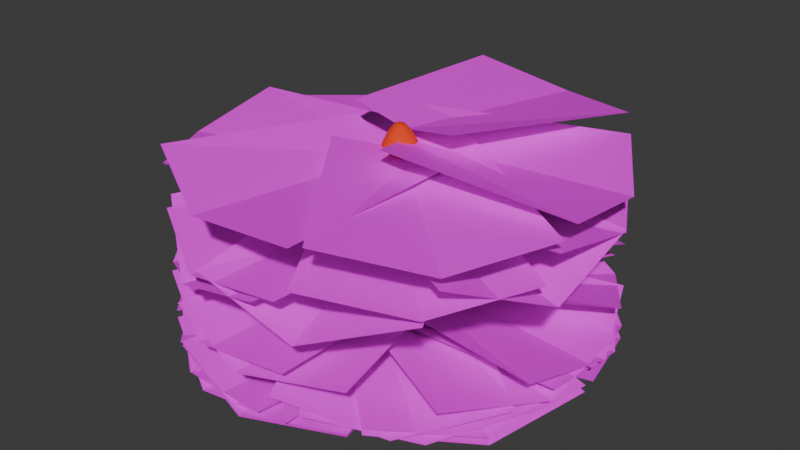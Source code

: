 # Source: Shrub.blend  (saved by Blender 5.0.119; exported with 4.5.12 LTS)
import bpy
from mathutils import Matrix  # noqa: F401  (used for matrix-valued properties, if any)

bpy.ops.wm.read_factory_settings(use_empty=True)
scene = bpy.context.scene
scene.name = 'Scene'

# ---- collections
col_collection = bpy.data.collections.new('Collection'); scene.collection.children.link(col_collection)

# ---- images (referenced by path relative to the original .blend; pixels are not part of the script)
import os
ASSET_DIR = os.environ.get("B2B_ASSET_DIR", "")  # directory of the original .blend (textures are referenced by path, not embedded)
HERE = os.path.dirname(os.path.abspath(__file__))  # packed textures are extracted next to this script under _unpacked/

def load_image(name, relpath, width, height, colorspace="sRGB"):
    """Load a texture the original file referenced (path relative to the .blend, or extracted next to this script)."""
    p = next((c for c in (os.path.join(HERE, relpath), os.path.join(ASSET_DIR, relpath)) if relpath and os.path.exists(c)), "")
    if p:
        img = bpy.data.images.load(p, check_existing=True)
        img.name = name
    else:  # same state as the original file: an image datablock whose file is absent (Cycles renders it pink)
        img = bpy.data.images.new(name, width, height)
        img.source = "FILE"
        img.filepath = "//" + (relpath or name)
    img.colorspace_settings.name = colorspace
    return img
img_leaftexture = load_image('LeafTexture', 'missing.png', 1024, 1024, 'sRGB')

# ---- materials (node trees are filled in below, after node groups)
mat_material_001 = bpy.data.materials.new('Material.001')
mat_leaf = bpy.data.materials.new('Leaf')

# ---- material node trees
mat_material_001.use_nodes = True; mat_material_001.node_tree.nodes.clear()
_N = mat_material_001.node_tree.nodes; _L = mat_material_001.node_tree.links
n0 = _N.new('ShaderNodeBsdfPrincipled'); n0.name = 'Principled BSDF'; n0.location = (-200, 100)
n0.inputs[0].default_value = (0.8, 0.05142, 0.003169, 1.0)
n0.inputs[2].default_value = 0.907
n1 = _N.new('ShaderNodeOutputMaterial'); n1.name = 'Material Output'; n1.location = (200, 100)
_L.new(n0.outputs[0], n1.inputs[0])
n1.is_active_output = True
mat_leaf.use_nodes = True; mat_leaf.node_tree.nodes.clear()
_N = mat_leaf.node_tree.nodes; _L = mat_leaf.node_tree.links
n0 = _N.new('ShaderNodeBsdfPrincipled'); n0.name = 'Principled BSDF'; n0.location = (-200, 100)
n1 = _N.new('ShaderNodeOutputMaterial'); n1.name = 'Material Output'; n1.location = (200, 100)
n2 = _N.new('ShaderNodeTexImage'); n2.name = 'Image Texture'; n2.location = (-642, 68)
n2.image = img_leaftexture
_L.new(n0.outputs[0], n1.inputs[0])
_L.new(n2.outputs[0], n0.inputs[0])
_L.new(n2.outputs[1], n0.inputs[4])
n1.is_active_output = True

# ---- world
world_world = bpy.data.worlds.new('World'); scene.world = world_world
world_world.use_nodes = True; world_world.node_tree.nodes.clear()
_N = world_world.node_tree.nodes; _L = world_world.node_tree.links
n0 = _N.new('ShaderNodeOutputWorld'); n0.name = 'World Output'; n0.location = (200, 100)
n1 = _N.new('ShaderNodeBackground'); n1.name = 'Background'; n1.location = (-200, 100)
n1.inputs[0].default_value = (0.05088, 0.05088, 0.05088, 1.0)
_L.new(n1.outputs[0], n0.inputs[0])
n0.is_active_output = True
world_world.color = (0.05088, 0.05088, 0.05088)
world_world.sun_shadow_jitter_overblur = 0.0

# ---- meshes
me_sphere = bpy.data.meshes.new('Sphere')
me_sphere.from_pydata([(0.066, -0.07696, 0.5896), (0.06422, 0.06941, 0.5777), (0.07141, 0.3209, 0.4601), (0.07816, 0.4152, 0.3643), (0.08657, 0.4737, 0.2361), (0.09288, 0.4909, 0.07591), (0.08915, 0.5072, -0.0904), (0.07488, 0.531, -0.2686), (0.05391, 0.5504, -0.4627), (0.03261, 0.5505, -0.6588), (0.01668, 0.5145, -0.832), (0.007785, 0.4315, -0.9616), (0.003751, 0.3088, -1.047), (0.002279, -0.006533, -1.111), (0.003508, -0.1778, -1.097), (0.1689, 0.02227, 0.5733), (0.2694, 0.1104, 0.5251), (0.3609, 0.1825, 0.4493), (0.4385, 0.2363, 0.3523), (0.4954, 0.2583, 0.2239), (0.5272, 0.2509, 0.06853), (0.546, 0.25, -0.09012), (0.5547, 0.262, -0.2609), (0.5488, 0.2772, -0.449), (0.5245, 0.2858, -0.6415), (0.4781, 0.2748, -0.8144), (0.408, 0.2309, -0.9467), (0.3189, 0.1554, -1.036), (0.2172, 0.05663, -1.088), (0.1098, -0.05693, -1.107), (0.2134, -0.08344, 0.5686), (0.3534, -0.09503, 0.5159), (0.4771, -0.1111, 0.4366), (0.5766, -0.1329, 0.3352), (0.6411, -0.1675, 0.2035), (0.6704, -0.2072, 0.05205), (0.6879, -0.2355, -0.09936), (0.6969, -0.2532, -0.2633), (0.6905, -0.2621, -0.4425), (0.6659, -0.2565, -0.623), (0.6184, -0.2358, -0.7874), (0.5392, -0.2116, -0.9189), (0.4298, -0.1922, -1.013), (0.2977, -0.1803, -1.072), (0.1525, -0.1757, -1.099), (0.1733, -0.1855, 0.5663), (0.276, -0.2902, 0.5112), (0.3675, -0.3846, 0.4299), (0.4403, -0.467, 0.322), (0.4864, -0.5349, 0.1857), (0.5039, -0.5875, 0.03415), (0.5058, -0.6341, -0.1177), (0.4946, -0.6767, -0.2823), (0.4707, -0.7052, -0.4547), (0.442, -0.7053, -0.6189), (0.4094, -0.6698, -0.7683), (0.3613, -0.6016, -0.8944), (0.2927, -0.5102, -0.9911), (0.2063, -0.4041, -1.057), (0.1078, -0.291, -1.092), (0.07214, -0.2258, 0.5679), (0.08275, -0.3676, 0.5144), (0.09745, -0.4937, 0.4338), (0.1163, -0.5996, 0.3237), (0.1363, -0.6797, 0.1835), (0.1449, -0.7374, 0.02554), (0.1321, -0.7913, -0.1336), (0.106, -0.8401, -0.3027), (0.07762, -0.8693, -0.4728), (0.05376, -0.8674, -0.6277), (0.03494, -0.8279, -0.7678), (0.02112, -0.7478, -0.8894), (0.0121, -0.6328, -0.9852), (0.00689, -0.4927, -1.052), (0.004323, -0.3377, -1.089), (-0.03252, -0.1809, 0.5724), (-0.1201, -0.2827, 0.5232), (-0.1917, -0.376, 0.4465), (-0.2396, -0.4593, 0.3402), (-0.2581, -0.5303, 0.1991), (-0.2623, -0.5875, 0.03415), (-0.2824, -0.6384, -0.1317), (-0.3121, -0.683, -0.3045), (-0.3361, -0.711, -0.4788), (-0.3505, -0.7093, -0.6411), (-0.3522, -0.6717, -0.7866), (-0.3277, -0.6019, -0.9079), (-0.2735, -0.5095, -0.9997), (-0.1949, -0.4033, -1.061), (-0.09995, -0.2905, -1.094), (-0.07934, -0.07552, 0.577), (-0.2136, -0.07859, 0.5319), (-0.3295, -0.08521, 0.4585), (-0.4203, -0.09695, 0.359), (-0.4731, -0.1226, 0.2216), (-0.4958, -0.1592, 0.05431), (-0.5256, -0.1925, -0.1157), (-0.5635, -0.2199, -0.2929), (-0.5935, -0.2384, -0.4771), (-0.6039, -0.2402, -0.6553), (-0.583, -0.2248, -0.8131), (-0.5198, -0.2045, -0.9367), (-0.4186, -0.1882, -1.024), (-0.2904, -0.1782, -1.078), (-0.1463, -0.1747, -1.102), (-0.03927, 0.02881, 0.5791), (-0.1363, 0.1257, 0.5359), (-0.2203, 0.2091, 0.4637), (-0.2885, 0.2761, 0.3676), (-0.3328, 0.3115, 0.2359), (-0.3556, 0.3127, 0.07106), (-0.3841, 0.312, -0.09933), (-0.4207, 0.3162, -0.2797), (-0.453, 0.3188, -0.4723), (-0.4661, 0.3141, -0.6634), (-0.4475, 0.2918, -0.8312), (-0.3929, 0.24, -0.9576), (-0.311, 0.1599, -1.042), (-0.2121, 0.05862, -1.092), (-0.1049, -0.05615, -1.109), (0.06631, 0.2044, 0.5332), (0.002309, 0.159, -1.096)], [], [(12, 11, 26, 27), (5, 4, 19, 20), (121, 12, 27, 28), (6, 5, 20, 21), (13, 121, 28, 29), (7, 6, 21, 22), (1, 0, 15), (14, 13, 29), (8, 7, 22, 23), (120, 1, 15, 16), (9, 8, 23, 24), (2, 120, 16, 17), (10, 9, 24, 25), (3, 2, 17, 18), (11, 10, 25, 26), (4, 3, 18, 19), (18, 17, 32, 33), (26, 25, 40, 41), (19, 18, 33, 34), (27, 26, 41, 42), (20, 19, 34, 35), (28, 27, 42, 43), (21, 20, 35, 36), (29, 28, 43, 44), (22, 21, 36, 37), (15, 0, 30), (14, 29, 44), (23, 22, 37, 38), (16, 15, 30, 31), (24, 23, 38, 39), (17, 16, 31, 32), (25, 24, 39, 40), (37, 36, 51, 52), (30, 0, 45), (14, 44, 59), (38, 37, 52, 53), (31, 30, 45, 46), (39, 38, 53, 54), (32, 31, 46, 47), (40, 39, 54, 55), (33, 32, 47, 48), (41, 40, 55, 56), (34, 33, 48, 49), (42, 41, 56, 57), (35, 34, 49, 50), (43, 42, 57, 58), (36, 35, 50, 51), (44, 43, 58, 59), (56, 55, 70, 71), (49, 48, 63, 64), (57, 56, 71, 72), (50, 49, 64, 65), (58, 57, 72, 73), (51, 50, 65, 66), (59, 58, 73, 74), (52, 51, 66, 67), (45, 0, 60), (14, 59, 74), (53, 52, 67, 68), (46, 45, 60, 61), (54, 53, 68, 69), (47, 46, 61, 62), (55, 54, 69, 70), (48, 47, 62, 63), (14, 74, 89), (68, 67, 82, 83), (61, 60, 75, 76), (69, 68, 83, 84), (62, 61, 76, 77), (70, 69, 84, 85), (63, 62, 77, 78), (71, 70, 85, 86), (64, 63, 78, 79), (72, 71, 86, 87), (65, 64, 79, 80), (73, 72, 87, 88), (66, 65, 80, 81), (74, 73, 88, 89), (67, 66, 81, 82), (60, 0, 75), (87, 86, 101, 102), (80, 79, 94, 95), (88, 87, 102, 103), (81, 80, 95, 96), (89, 88, 103, 104), (82, 81, 96, 97), (75, 0, 90), (14, 89, 104), (83, 82, 97, 98), (76, 75, 90, 91), (84, 83, 98, 99), (77, 76, 91, 92), (85, 84, 99, 100), (78, 77, 92, 93), (86, 85, 100, 101), (79, 78, 93, 94), (91, 90, 105, 106), (99, 98, 113, 114), (92, 91, 106, 107), (100, 99, 114, 115), (93, 92, 107, 108), (101, 100, 115, 116), (94, 93, 108, 109), (102, 101, 116, 117), (95, 94, 109, 110), (103, 102, 117, 118), (96, 95, 110, 111), (104, 103, 118, 119), (97, 96, 111, 112), (90, 0, 105), (14, 104, 119), (98, 97, 112, 113), (110, 109, 4, 5), (118, 117, 12, 121), (111, 110, 5, 6), (119, 118, 121, 13), (112, 111, 6, 7), (105, 0, 1), (14, 119, 13), (113, 112, 7, 8), (106, 105, 1, 120), (114, 113, 8, 9), (107, 106, 120, 2), (115, 114, 9, 10), (108, 107, 2, 3), (116, 115, 10, 11), (109, 108, 3, 4), (117, 116, 11, 12)])
me_sphere.polygons.foreach_set('use_smooth', [True] * 128)
_uv = me_sphere.uv_layers.new(name='UVMap')
_uv.uv.foreach_set('vector', [0.75, 0.1875, 0.75, 0.25, 0.625, 0.25, 0.625, 0.1875, 0.75, 0.625, 0.75, 0.6875, 0.625, 0.6875, 0.625, 0.625, 0.75, 0.125, 0.75, 0.1875, 0.625, 0.1875, 0.625, 0.125, 0.75, 0.5625, 0.75, 0.625, 0.625, 0.625, 0.625, 0.5625, 0.75, 0.0625, 0.75, 0.125, 0.625, 0.125, 0.625, 0.0625, 0.75, 0.5, 0.75, 0.5625, 0.625, 0.5625, 0.625, 0.5, 0.75, 0.9375, 0.6875, 1.0, 0.625, 0.9375, 0.6875, 0.0, 0.75, 0.0625, 0.625, 0.0625, 0.75, 0.4375, 0.75, 0.5, 0.625, 0.5, 0.625, 0.4375, 0.75, 0.875, 0.75, 0.9375, 0.625, 0.9375, 0.625, 0.875, 0.75, 0.375, 0.75, 0.4375, 0.625, 0.4375, 0.625, 0.375, 0.75, 0.8125, 0.75, 0.875, 0.625, 0.875, 0.625, 0.8125, 0.75, 0.3125, 0.75, 0.375, 0.625, 0.375, 0.625, 0.3125, 0.75, 0.75, 0.75, 0.8125, 0.625, 0.8125, 0.625, 0.75, 0.75, 0.25, 0.75, 0.3125, 0.625, 0.3125, 0.625, 0.25, 0.75, 0.6875, 0.75, 0.75, 0.625, 0.75, 0.625, 0.6875, 0.625, 0.75, 0.625, 0.8125, 0.5, 0.8125, 0.5, 0.75, 0.625, 0.25, 0.625, 0.3125, 0.5, 0.3125, 0.5, 0.25, 0.625, 0.6875, 0.625, 0.75, 0.5, 0.75, 0.5, 0.6875, 0.625, 0.1875, 0.625, 0.25, 0.5, 0.25, 0.5, 0.1875, 0.625, 0.625, 0.625, 0.6875, 0.5, 0.6875, 0.5, 0.625, 0.625, 0.125, 0.625, 0.1875, 0.5, 0.1875, 0.5, 0.125, 0.625, 0.5625, 0.625, 0.625, 0.5, 0.625, 0.5, 0.5625, 0.625, 0.0625, 0.625, 0.125, 0.5, 0.125, 0.5, 0.0625, 0.625, 0.5, 0.625, 0.5625, 0.5, 0.5625, 0.5, 0.5, 0.625, 0.9375, 0.5625, 1.0, 0.5, 0.9375, 0.5625, 0.0, 0.625, 0.0625, 0.5, 0.0625, 0.625, 0.4375, 0.625, 0.5, 0.5, 0.5, 0.5, 0.4375, 0.625, 0.875, 0.625, 0.9375, 0.5, 0.9375, 0.5, 0.875, 0.625, 0.375, 0.625, 0.4375, 0.5, 0.4375, 0.5, 0.375, 0.625, 0.8125, 0.625, 0.875, 0.5, 0.875, 0.5, 0.8125, 0.625, 0.3125, 0.625, 0.375, 0.5, 0.375, 0.5, 0.3125, 0.5, 0.5, 0.5, 0.5625, 0.375, 0.5625, 0.375, 0.5, 0.5, 0.9375, 0.4375, 1.0, 0.375, 0.9375, 0.4375, 0.0, 0.5, 0.0625, 0.375, 0.0625, 0.5, 0.4375, 0.5, 0.5, 0.375, 0.5, 0.375, 0.4375, 0.5, 0.875, 0.5, 0.9375, 0.375, 0.9375, 0.375, 0.875, 0.5, 0.375, 0.5, 0.4375, 0.375, 0.4375, 0.375, 0.375, 0.5, 0.8125, 0.5, 0.875, 0.375, 0.875, 0.375, 0.8125, 0.5, 0.3125, 0.5, 0.375, 0.375, 0.375, 0.375, 0.3125, 0.5, 0.75, 0.5, 0.8125, 0.375, 0.8125, 0.375, 0.75, 0.5, 0.25, 0.5, 0.3125, 0.375, 0.3125, 0.375, 0.25, 0.5, 0.6875, 0.5, 0.75, 0.375, 0.75, 0.375, 0.6875, 0.5, 0.1875, 0.5, 0.25, 0.375, 0.25, 0.375, 0.1875, 0.5, 0.625, 0.5, 0.6875, 0.375, 0.6875, 0.375, 0.625, 0.5, 0.125, 0.5, 0.1875, 0.375, 0.1875, 0.375, 0.125, 0.5, 0.5625, 0.5, 0.625, 0.375, 0.625, 0.375, 0.5625, 0.5, 0.0625, 0.5, 0.125, 0.375, 0.125, 0.375, 0.0625, 0.375, 0.25, 0.375, 0.3125, 0.25, 0.3125, 0.25, 0.25, 0.375, 0.6875, 0.375, 0.75, 0.25, 0.75, 0.25, 0.6875, 0.375, 0.1875, 0.375, 0.25, 0.25, 0.25, 0.25, 0.1875, 0.375, 0.625, 0.375, 0.6875, 0.25, 0.6875, 0.25, 0.625, 0.375, 0.125, 0.375, 0.1875, 0.25, 0.1875, 0.25, 0.125, 0.375, 0.5625, 0.375, 0.625, 0.25, 0.625, 0.25, 0.5625, 0.375, 0.0625, 0.375, 0.125, 0.25, 0.125, 0.25, 0.0625, 0.375, 0.5, 0.375, 0.5625, 0.25, 0.5625, 0.25, 0.5, 0.375, 0.9375, 0.3125, 1.0, 0.25, 0.9375, 0.3125, 0.0, 0.375, 0.0625, 0.25, 0.0625, 0.375, 0.4375, 0.375, 0.5, 0.25, 0.5, 0.25, 0.4375, 0.375, 0.875, 0.375, 0.9375, 0.25, 0.9375, 0.25, 0.875, 0.375, 0.375, 0.375, 0.4375, 0.25, 0.4375, 0.25, 0.375, 0.375, 0.8125, 0.375, 0.875, 0.25, 0.875, 0.25, 0.8125, 0.375, 0.3125, 0.375, 0.375, 0.25, 0.375, 0.25, 0.3125, 0.375, 0.75, 0.375, 0.8125, 0.25, 0.8125, 0.25, 0.75, 0.1875, 0.0, 0.25, 0.0625, 0.125, 0.0625, 0.25, 0.4375, 0.25, 0.5, 0.125, 0.5, 0.125, 0.4375, 0.25, 0.875, 0.25, 0.9375, 0.125, 0.9375, 0.125, 0.875, 0.25, 0.375, 0.25, 0.4375, 0.125, 0.4375, 0.125, 0.375, 0.25, 0.8125, 0.25, 0.875, 0.125, 0.875, 0.125, 0.8125, 0.25, 0.3125, 0.25, 0.375, 0.125, 0.375, 0.125, 0.3125, 0.25, 0.75, 0.25, 0.8125, 0.125, 0.8125, 0.125, 0.75, 0.25, 0.25, 0.25, 0.3125, 0.125, 0.3125, 0.125, 0.25, 0.25, 0.6875, 0.25, 0.75, 0.125, 0.75, 0.125, 0.6875, 0.25, 0.1875, 0.25, 0.25, 0.125, 0.25, 0.125, 0.1875, 0.25, 0.625, 0.25, 0.6875, 0.125, 0.6875, 0.125, 0.625, 0.25, 0.125, 0.25, 0.1875, 0.125, 0.1875, 0.125, 0.125, 0.25, 0.5625, 0.25, 0.625, 0.125, 0.625, 0.125, 0.5625, 0.25, 0.0625, 0.25, 0.125, 0.125, 0.125, 0.125, 0.0625, 0.25, 0.5, 0.25, 0.5625, 0.125, 0.5625, 0.125, 0.5, 0.25, 0.9375, 0.1875, 1.0, 0.125, 0.9375, 0.125, 0.1875, 0.125, 0.25, 0.0, 0.25, 0.0, 0.1875, 0.125, 0.625, 0.125, 0.6875, 0.0, 0.6875, 0.0, 0.625, 0.125, 0.125, 0.125, 0.1875, 0.0, 0.1875, 0.0, 0.125, 0.125, 0.5625, 0.125, 0.625, 0.0, 0.625, 0.0, 0.5625, 0.125, 0.0625, 0.125, 0.125, 0.0, 0.125, 0.0, 0.0625, 0.125, 0.5, 0.125, 0.5625, 0.0, 0.5625, 0.0, 0.5, 0.125, 0.9375, 0.0625, 1.0, 0.0, 0.9375, 0.0625, 0.0, 0.125, 0.0625, 0.0, 0.0625, 0.125, 0.4375, 0.125, 0.5, 0.0, 0.5, 0.0, 0.4375, 0.125, 0.875, 0.125, 0.9375, 0.0, 0.9375, 0.0, 0.875, 0.125, 0.375, 0.125, 0.4375, 0.0, 0.4375, 0.0, 0.375, 0.125, 0.8125, 0.125, 0.875, 0.0, 0.875, 0.0, 0.8125, 0.125, 0.3125, 0.125, 0.375, 0.0, 0.375, 0.0, 0.3125, 0.125, 0.75, 0.125, 0.8125, 0.0, 0.8125, 0.0, 0.75, 0.125, 0.25, 0.125, 0.3125, 0.0, 0.3125, 0.0, 0.25, 0.125, 0.6875, 0.125, 0.75, 0.0, 0.75, 0.0, 0.6875, 1.0, 0.875, 1.0, 0.9375, 0.875, 0.9375, 0.875, 0.875, 1.0, 0.375, 1.0, 0.4375, 0.875, 0.4375, 0.875, 0.375, 1.0, 0.8125, 1.0, 0.875, 0.875, 0.875, 0.875, 0.8125, 1.0, 0.3125, 1.0, 0.375, 0.875, 0.375, 0.875, 0.3125, 1.0, 0.75, 1.0, 0.8125, 0.875, 0.8125, 0.875, 0.75, 1.0, 0.25, 1.0, 0.3125, 0.875, 0.3125, 0.875, 0.25, 1.0, 0.6875, 1.0, 0.75, 0.875, 0.75, 0.875, 0.6875, 1.0, 0.1875, 1.0, 0.25, 0.875, 0.25, 0.875, 0.1875, 1.0, 0.625, 1.0, 0.6875, 0.875, 0.6875, 0.875, 0.625, 1.0, 0.125, 1.0, 0.1875, 0.875, 0.1875, 0.875, 0.125, 1.0, 0.5625, 1.0, 0.625, 0.875, 0.625, 0.875, 0.5625, 1.0, 0.0625, 1.0, 0.125, 0.875, 0.125, 0.875, 0.0625, 1.0, 0.5, 1.0, 0.5625, 0.875, 0.5625, 0.875, 0.5, 1.0, 0.9375, 0.9375, 1.0, 0.875, 0.9375, 0.9375, 0.0, 1.0, 0.0625, 0.875, 0.0625, 1.0, 0.4375, 1.0, 0.5, 0.875, 0.5, 0.875, 0.4375, 0.875, 0.625, 0.875, 0.6875, 0.75, 0.6875, 0.75, 0.625, 0.875, 0.125, 0.875, 0.1875, 0.75, 0.1875, 0.75, 0.125, 0.875, 0.5625, 0.875, 0.625, 0.75, 0.625, 0.75, 0.5625, 0.875, 0.0625, 0.875, 0.125, 0.75, 0.125, 0.75, 0.0625, 0.875, 0.5, 0.875, 0.5625, 0.75, 0.5625, 0.75, 0.5, 0.875, 0.9375, 0.8125, 1.0, 0.75, 0.9375, 0.8125, 0.0, 0.875, 0.0625, 0.75, 0.0625, 0.875, 0.4375, 0.875, 0.5, 0.75, 0.5, 0.75, 0.4375, 0.875, 0.875, 0.875, 0.9375, 0.75, 0.9375, 0.75, 0.875, 0.875, 0.375, 0.875, 0.4375, 0.75, 0.4375, 0.75, 0.375, 0.875, 0.8125, 0.875, 0.875, 0.75, 0.875, 0.75, 0.8125, 0.875, 0.3125, 0.875, 0.375, 0.75, 0.375, 0.75, 0.3125, 0.875, 0.75, 0.875, 0.8125, 0.75, 0.8125, 0.75, 0.75, 0.875, 0.25, 0.875, 0.3125, 0.75, 0.3125, 0.75, 0.25, 0.875, 0.6875, 0.875, 0.75, 0.75, 0.75, 0.75, 0.6875, 0.875, 0.1875, 0.875, 0.25, 0.75, 0.25, 0.75, 0.1875])
me_sphere.materials.append(mat_material_001)
me_sphere.update()
me_plane = bpy.data.meshes.new('Plane')
me_plane.from_pydata([(-1.097, -2.029, 0.02068), (1.092, -2.032, -0.01274), (-0.6849, -0.0424, 0.0979), (0.6578, 0.08411, 0.05072), (0.0, -2.307, -0.1547), (0.0, -0.03345, -0.0702), (1.209, -1.965, 0.02398), (2.305, -0.07145, -0.05501), (-0.3044, -0.6128, 0.102), (0.2567, 0.6122, 0.02745), (1.995, -1.156, -0.1755), (0.02781, -0.01799, -0.0803), (2.306, 0.06463, -0.01157), (1.213, 1.961, -0.05887), (0.3796, -0.571, 0.08371), (-0.4016, 0.528, 0.02936), (1.997, 1.151, -0.1967), (0.02845, 0.01578, -0.08861), (1.093, 2.028, 0.1189), (-1.093, 2.031, 0.006687), (0.6802, 0.04004, 0.1403), (-0.6598, -0.0855, 0.04213), (0.003182, 2.309, -0.0901), (0.001895, 0.03455, -0.05254), (-1.209, 1.964, -0.03894), (-2.305, 0.0694, -0.05438), (0.3045, 0.6158, 0.08138), (-0.2566, -0.611, 0.0478), (-1.995, 1.15, -0.2108), (-0.02791, 0.01534, -0.08086), (-2.306, -0.06509, -0.01632), (-1.213, -1.961, -0.03044), (-0.3808, 0.5719, 0.09109), (0.401, -0.5275, 0.05747), (-1.995, -1.154, -0.1857), (-0.02784, -0.0168, -0.07082), (-1.096, -2.029, 0.05908), (1.092, -2.031, 0.0083), (-0.684, -0.0416, 0.1163), (0.6583, 0.08476, 0.05744), (-0.0005348, -2.308, -0.1226), (-0.0004484, -0.03394, -0.05726), (-1.097, -2.029, 0.02068), (1.092, -2.032, -0.01274), (-0.6849, -0.0424, 0.0979), (0.6578, 0.08411, 0.05072), (0.0, -2.307, -0.1547), (0.0, -0.03345, -0.0702), (1.209, -1.965, 0.09828), (2.305, -0.07145, 0.01929), (-0.3044, -0.6128, 0.1763), (0.2567, 0.6122, 0.1017), (1.995, -1.156, -0.1012), (0.02781, -0.01799, -0.006006), (2.306, 0.06463, 0.137), (1.213, 1.961, 0.08973), (0.3796, -0.571, 0.2323), (-0.4016, 0.528, 0.178), (1.997, 1.151, -0.04815), (0.02845, 0.01578, 0.05998), (1.093, 2.028, 0.3418), (-1.093, 2.031, 0.2296), (0.6802, 0.04004, 0.3632), (-0.6598, -0.0855, 0.265), (0.003182, 2.309, 0.1328), (0.001895, 0.03455, 0.1703), (-1.209, 1.964, 0.2582), (-2.305, 0.0694, 0.2428), (0.3045, 0.6158, 0.3786), (-0.2566, -0.611, 0.345), (-1.995, 1.15, 0.08642), (-0.02791, 0.01534, 0.2163), (-2.306, -0.06509, 0.3552), (-1.213, -1.961, 0.341), (-0.3808, 0.5719, 0.4626), (0.401, -0.5275, 0.429), (-1.995, -1.154, 0.1858), (-0.02784, -0.0168, 0.3007), (-1.096, -2.029, 0.5049), (1.092, -2.031, 0.4541), (-0.684, -0.0416, 0.5621), (0.6583, 0.08476, 0.5032), (-0.0005348, -2.308, 0.3231), (-0.0004484, -0.03394, 0.3885), (-1.574, -1.687, -0.008017), (0.5433, -2.241, -0.01393), (-0.6747, 0.1316, 0.08896), (0.657, -0.08499, 0.05961), (-0.5803, -2.231, -0.1716), (-0.007464, -0.03209, -0.07044), (0.672, -2.207, 0.1093), (2.211, -0.6514, 0.058), (-0.4519, -0.5167, 0.1782), (0.4014, 0.5271, 0.1197), (1.639, -1.622, -0.07431), (0.0223, -0.02445, 0.004477), (2.245, -0.5206, 0.187), (1.667, 1.59, 0.1399), (0.2195, -0.6494, 0.2534), (-0.258, 0.6115, 0.1973), (2.223, 0.6098, 0.005948), (0.03039, 0.007766, 0.08098), (1.565, 1.685, 0.4012), (-0.5479, 2.24, 0.2615), (0.6627, -0.1346, 0.4028), (-0.6641, 0.08277, 0.2869), (0.5839, 2.233, 0.1806), (0.007736, 0.03216, 0.2014), (-0.678, 2.205, 0.2985), (-2.216, 0.6482, 0.2554), (0.4442, 0.5173, 0.4279), (-0.4079, -0.5279, 0.3783), (-1.642, 1.616, 0.1108), (-0.02674, 0.02088, 0.2571), (-2.253, 0.5179, 0.377), (-1.674, -1.593, 0.3627), (-0.2312, 0.6475, 0.5133), (0.248, -0.6136, 0.4814), (-2.225, -0.6135, 0.2036), (-0.03611, -0.01061, 0.3515), (-1.581, -1.689, 0.5377), (0.5364, -2.243, 0.5144), (-0.681, 0.1301, 0.6147), (0.6504, -0.08649, 0.5737), (-0.5887, -2.234, 0.3677), (-0.01531, -0.03449, 0.4498), (-1.782, -1.464, 0.03798), (0.2428, -2.294, -0.005344), (-0.6494, 0.22, 0.1013), (0.6411, -0.1706, 0.04723), (-0.8727, -2.136, -0.1407), (-0.0131, -0.03125, -0.06999), (0.3782, -2.275, 0.2252), (2.107, -0.9368, 0.1214), (-0.5111, -0.4507, 0.315), (0.4706, 0.4708, 0.2196), (1.409, -1.825, -0.0201), (0.01925, -0.0271, 0.09168), (2.162, -0.8102, 0.3622), (1.866, 1.358, 0.2897), (0.139, -0.6697, 0.4986), (-0.1695, 0.6424, 0.4181), (2.284, 0.3108, 0.09578), (0.03384, 0.004324, 0.2517), (1.782, 1.467, 0.6966), (-0.2405, 2.296, 0.5664), (0.6464, -0.2172, 0.7787), (-0.641, 0.1725, 0.6533), (0.8822, 2.138, 0.3763), (0.01958, 0.03327, 0.4802), (-0.3726, 2.279, 0.7201), (-2.103, 0.9375, 0.6874), (0.5197, 0.4601, 0.908), (-0.4634, -0.4649, 0.8413), (-1.409, 1.818, 0.4053), (-0.01533, 0.02582, 0.6069), (-2.154, 0.8149, 0.9595), (-1.858, -1.354, 0.9144), (-0.1307, 0.6784, 1.138), (0.1779, -0.6356, 1.056), (-2.276, -0.313, 0.6083), (-0.02571, -0.002262, 0.7995), (-1.773, -1.46, 1.252), (0.251, -2.289, 1.149), (-0.6385, 0.226, 1.394), (0.6506, -0.1649, 1.268), (-0.869, -2.134, 0.8445), (-0.007496, -0.02768, 1.003), (1.708, -1.55, 0.256), (2.234, 0.5742, 0.2126), (-0.123, -0.6746, 0.3192), (0.07536, 0.6592, 0.2652), (2.24, -0.5523, 0.07734), (0.03282, -0.008408, 0.148), (2.196, 0.7055, 0.4431), (0.6199, 2.221, 0.3394), (0.5203, -0.44, 0.533), (-0.5344, 0.397, 0.4376), (1.601, 1.66, 0.1979), (0.02401, 0.023, 0.3097), (0.4867, 2.257, 0.5802), (-1.615, 1.649, 0.5077), (0.6424, 0.235, 0.7166), (-0.6109, -0.2612, 0.6361), (-0.6401, 2.215, 0.3138), (-0.009206, 0.03284, 0.4697), (-1.711, 1.549, 0.9146), (-2.236, -0.5723, 0.7844), (0.1207, 0.6711, 0.9967), (-0.07734, -0.6593, 0.8713), (-2.244, 0.5613, 0.5943), (-0.03577, 0.01453, 0.6982), (-2.2, -0.7005, 0.9381), (-0.6213, -2.217, 0.9054), (-0.5309, 0.4471, 1.126), (0.5274, -0.3907, 1.059), (-1.593, -1.658, 0.6233), (-0.02332, -0.01893, 0.8249), (-0.4925, -2.25, 1.177), (1.61, -1.641, 1.132), (-0.6521, -0.2281, 1.356), (0.6029, 0.2686, 1.274), (0.6412, -2.206, 0.8262), (0.005982, -0.0251, 1.017), (1.702, -1.542, 1.47), (2.228, 0.5817, 1.367), (-0.1306, -0.6646, 1.612), (0.06839, 0.6677, 1.486), (2.238, -0.5489, 1.062), (0.02847, -0.003385, 1.221), (-2.235, 0.5667, 1.048), (-1.702, -1.556, 1.093), (-0.2114, 0.6562, 1.19), (0.2403, -0.6155, 1.195), (-2.23, -0.5693, 0.905), (-0.03007, -0.01022, 1.047), (-1.613, -1.65, 1.22), (0.4919, -2.25, 1.229), (-0.6744, 0.1504, 1.278), (0.6523, -0.09558, 1.255), (-0.6311, -2.219, 1.07), (-0.0108, -0.03123, 1.123), (0.6198, -2.214, 1.361), (2.193, -0.6926, 1.322), (-0.4693, -0.5004, 1.37), (0.4071, 0.5242, 1.315), (1.604, -1.654, 1.192), (0.01954, -0.02139, 1.2), (2.22, -0.5521, 1.581), (1.693, 1.564, 1.39), (0.1915, -0.6381, 1.537), (-0.2537, 0.627, 1.388), (2.233, 0.5671, 1.34), (0.02721, 0.01243, 1.32), (1.599, 1.661, 1.423), (-0.5044, 2.259, 1.32), (0.6571, -0.1322, 1.564), (-0.6677, 0.1101, 1.479), (0.6234, 2.219, 1.203), (-0.0005544, 0.03824, 1.375), (-0.6392, 2.231, 1.439), (-2.21, 0.7065, 1.416), (0.4443, 0.5239, 1.632), (-0.4296, -0.5039, 1.599), (-1.613, 1.657, 1.254), (-0.03486, 0.03303, 1.468), (-2.253, 0.5817, 1.593), (-1.72, -1.541, 1.621), (-0.228, 0.6707, 1.715), (0.2238, -0.6009, 1.708), (-2.25, -0.5535, 1.444), (-0.04807, 0.005121, 1.567), (1.497, 1.754, 1.435), (-0.6428, 2.215, 1.481), (0.682, -0.1005, 1.578), (-0.6583, 0.05659, 1.583), (0.4755, 2.252, 1.293), (0.00413, 0.03149, 1.435), (-0.7665, 2.176, 1.608), (-2.236, 0.5536, 1.617), (0.433, 0.5384, 1.666), (-0.3741, -0.5428, 1.643), (-1.711, 1.547, 1.458), (-0.02324, 0.02349, 1.511), (-2.26, 0.4231, 1.748), (-1.591, -1.66, 1.71), (-0.2414, 0.6422, 1.758), (0.2902, -0.5969, 1.703), (-2.192, -0.7074, 1.58), (-0.02782, -0.008072, 1.588), (-1.477, -1.747, 1.969), (0.654, -2.21, 1.778), (-0.657, 0.1103, 1.925), (0.6746, -0.04965, 1.775), (-0.4787, -2.254, 1.728), (-0.0008795, -0.0299, 1.708), (0.7834, -2.169, 1.811), (2.249, -0.5462, 1.708), (-0.4091, -0.5309, 1.952), (0.394, 0.5502, 1.867), (1.715, -1.54, 1.59), (0.03454, -0.01641, 1.762), (2.283, -0.4129, 1.827), (1.611, 1.67, 1.804), (0.2735, -0.6301, 2.02), (-0.2621, 0.6081, 1.987), (2.2, 0.7139, 1.641), (0.04504, 0.01666, 1.856), (1.518, 1.764, 1.981), (-0.6218, 2.224, 2.009), (0.7024, -0.09198, 2.103), (-0.6379, 0.06492, 2.096), (0.4982, 2.263, 1.832), (0.02585, 0.04085, 1.955)], [], [(1, 5, 4), (0, 5, 2), (1, 3, 5), (0, 4, 5), (7, 11, 10), (6, 11, 8), (7, 9, 11), (6, 10, 11), (13, 17, 16), (12, 17, 14), (13, 15, 17), (12, 16, 17), (19, 23, 22), (18, 23, 20), (19, 21, 23), (18, 22, 23), (25, 29, 28), (24, 29, 26), (25, 27, 29), (24, 28, 29), (31, 35, 34), (30, 35, 32), (31, 33, 35), (30, 34, 35), (37, 41, 40), (36, 41, 38), (37, 39, 41), (36, 40, 41), (43, 47, 46), (42, 47, 44), (43, 45, 47), (42, 46, 47), (49, 53, 52), (48, 53, 50), (49, 51, 53), (48, 52, 53), (55, 59, 58), (54, 59, 56), (55, 57, 59), (54, 58, 59), (61, 65, 64), (60, 65, 62), (61, 63, 65), (60, 64, 65), (67, 71, 70), (66, 71, 68), (67, 69, 71), (66, 70, 71), (73, 77, 76), (72, 77, 74), (73, 75, 77), (72, 76, 77), (79, 83, 82), (78, 83, 80), (79, 81, 83), (78, 82, 83), (85, 89, 88), (84, 89, 86), (85, 87, 89), (84, 88, 89), (91, 95, 94), (90, 95, 92), (91, 93, 95), (90, 94, 95), (97, 101, 100), (96, 101, 98), (97, 99, 101), (96, 100, 101), (103, 107, 106), (102, 107, 104), (103, 105, 107), (102, 106, 107), (109, 113, 112), (108, 113, 110), (109, 111, 113), (108, 112, 113), (115, 119, 118), (114, 119, 116), (115, 117, 119), (114, 118, 119), (121, 125, 124), (120, 125, 122), (121, 123, 125), (120, 124, 125), (127, 131, 130), (126, 131, 128), (127, 129, 131), (126, 130, 131), (133, 137, 136), (132, 137, 134), (133, 135, 137), (132, 136, 137), (139, 143, 142), (138, 143, 140), (139, 141, 143), (138, 142, 143), (145, 149, 148), (144, 149, 146), (145, 147, 149), (144, 148, 149), (151, 155, 154), (150, 155, 152), (151, 153, 155), (150, 154, 155), (157, 161, 160), (156, 161, 158), (157, 159, 161), (156, 160, 161), (163, 167, 166), (162, 167, 164), (163, 165, 167), (162, 166, 167), (169, 173, 172), (168, 173, 170), (169, 171, 173), (168, 172, 173), (175, 179, 178), (174, 179, 176), (175, 177, 179), (174, 178, 179), (181, 185, 184), (180, 185, 182), (181, 183, 185), (180, 184, 185), (187, 191, 190), (186, 191, 188), (187, 189, 191), (186, 190, 191), (193, 197, 196), (192, 197, 194), (193, 195, 197), (192, 196, 197), (199, 203, 202), (198, 203, 200), (199, 201, 203), (198, 202, 203), (205, 209, 208), (204, 209, 206), (205, 207, 209), (204, 208, 209), (211, 215, 214), (210, 215, 212), (211, 213, 215), (210, 214, 215), (217, 221, 220), (216, 221, 218), (217, 219, 221), (216, 220, 221), (223, 227, 226), (222, 227, 224), (223, 225, 227), (222, 226, 227), (229, 233, 232), (228, 233, 230), (229, 231, 233), (228, 232, 233), (235, 239, 238), (234, 239, 236), (235, 237, 239), (234, 238, 239), (241, 245, 244), (240, 245, 242), (241, 243, 245), (240, 244, 245), (247, 251, 250), (246, 251, 248), (247, 249, 251), (246, 250, 251), (253, 257, 256), (252, 257, 254), (253, 255, 257), (252, 256, 257), (259, 263, 262), (258, 263, 260), (259, 261, 263), (258, 262, 263), (265, 269, 268), (264, 269, 266), (265, 267, 269), (264, 268, 269), (271, 275, 274), (270, 275, 272), (271, 273, 275), (270, 274, 275), (277, 281, 280), (276, 281, 278), (277, 279, 281), (276, 280, 281), (283, 287, 286), (282, 287, 284), (283, 285, 287), (282, 286, 287), (289, 293, 292), (288, 293, 290), (289, 291, 293), (288, 292, 293)])
_uv = me_plane.uv_layers.new(name='UVMap')
_uv.uv.foreach_set('vector', [1.0, 1.0, 0.5, 0.0, 0.5, 1.0, 0.0, 1.0, 0.5, 0.0, 0.0, 0.0, 1.0, 1.0, 1.0, 0.0, 0.5, 0.0, 0.0, 1.0, 0.5, 1.0, 0.5, 0.0, 1.0, 1.0, 0.5, 0.0, 0.5, 1.0, 0.0, 1.0, 0.5, 0.0, 0.0, 0.0, 1.0, 1.0, 1.0, 0.0, 0.5, 0.0, 0.0, 1.0, 0.5, 1.0, 0.5, 0.0, 1.0, 1.0, 0.5, 0.0, 0.5, 1.0, 0.0, 1.0, 0.5, 0.0, 0.0, 0.0, 1.0, 1.0, 1.0, 0.0, 0.5, 0.0, 0.0, 1.0, 0.5, 1.0, 0.5, 0.0, 1.0, 1.0, 0.5, 0.0, 0.5, 1.0, 0.0, 1.0, 0.5, 0.0, 0.0, 0.0, 1.0, 1.0, 1.0, 0.0, 0.5, 0.0, 0.0, 1.0, 0.5, 1.0, 0.5, 0.0, 1.0, 1.0, 0.5, 0.0, 0.5, 1.0, 0.0, 1.0, 0.5, 0.0, 0.0, 0.0, 1.0, 1.0, 1.0, 0.0, 0.5, 0.0, 0.0, 1.0, 0.5, 1.0, 0.5, 0.0, 1.0, 1.0, 0.5, 0.0, 0.5, 1.0, 0.0, 1.0, 0.5, 0.0, 0.0, 0.0, 1.0, 1.0, 1.0, 0.0, 0.5, 0.0, 0.0, 1.0, 0.5, 1.0, 0.5, 0.0, 1.0, 1.0, 0.5, 0.0, 0.5, 1.0, 0.0, 1.0, 0.5, 0.0, 0.0, 0.0, 1.0, 1.0, 1.0, 0.0, 0.5, 0.0, 0.0, 1.0, 0.5, 1.0, 0.5, 0.0, 1.0, 1.0, 0.5, 0.0, 0.5, 1.0, 0.0, 1.0, 0.5, 0.0, 0.0, 0.0, 1.0, 1.0, 1.0, 0.0, 0.5, 0.0, 0.0, 1.0, 0.5, 1.0, 0.5, 0.0, 1.0, 1.0, 0.5, 0.0, 0.5, 1.0, 0.0, 1.0, 0.5, 0.0, 0.0, 0.0, 1.0, 1.0, 1.0, 0.0, 0.5, 0.0, 0.0, 1.0, 0.5, 1.0, 0.5, 0.0, 1.0, 1.0, 0.5, 0.0, 0.5, 1.0, 0.0, 1.0, 0.5, 0.0, 0.0, 0.0, 1.0, 1.0, 1.0, 0.0, 0.5, 0.0, 0.0, 1.0, 0.5, 1.0, 0.5, 0.0, 1.0, 1.0, 0.5, 0.0, 0.5, 1.0, 0.0, 1.0, 0.5, 0.0, 0.0, 0.0, 1.0, 1.0, 1.0, 0.0, 0.5, 0.0, 0.0, 1.0, 0.5, 1.0, 0.5, 0.0, 1.0, 1.0, 0.5, 0.0, 0.5, 1.0, 0.0, 1.0, 0.5, 0.0, 0.0, 0.0, 1.0, 1.0, 1.0, 0.0, 0.5, 0.0, 0.0, 1.0, 0.5, 1.0, 0.5, 0.0, 1.0, 1.0, 0.5, 0.0, 0.5, 1.0, 0.0, 1.0, 0.5, 0.0, 0.0, 0.0, 1.0, 1.0, 1.0, 0.0, 0.5, 0.0, 0.0, 1.0, 0.5, 1.0, 0.5, 0.0, 1.0, 1.0, 0.5, 0.0, 0.5, 1.0, 0.0, 1.0, 0.5, 0.0, 0.0, 0.0, 1.0, 1.0, 1.0, 0.0, 0.5, 0.0, 0.0, 1.0, 0.5, 1.0, 0.5, 0.0, 1.0, 1.0, 0.5, 0.0, 0.5, 1.0, 0.0, 1.0, 0.5, 0.0, 0.0, 0.0, 1.0, 1.0, 1.0, 0.0, 0.5, 0.0, 0.0, 1.0, 0.5, 1.0, 0.5, 0.0, 1.0, 1.0, 0.5, 0.0, 0.5, 1.0, 0.0, 1.0, 0.5, 0.0, 0.0, 0.0, 1.0, 1.0, 1.0, 0.0, 0.5, 0.0, 0.0, 1.0, 0.5, 1.0, 0.5, 0.0, 1.0, 1.0, 0.5, 0.0, 0.5, 1.0, 0.0, 1.0, 0.5, 0.0, 0.0, 0.0, 1.0, 1.0, 1.0, 0.0, 0.5, 0.0, 0.0, 1.0, 0.5, 1.0, 0.5, 0.0, 1.0, 1.0, 0.5, 0.0, 0.5, 1.0, 0.0, 1.0, 0.5, 0.0, 0.0, 0.0, 1.0, 1.0, 1.0, 0.0, 0.5, 0.0, 0.0, 1.0, 0.5, 1.0, 0.5, 0.0, 1.0, 1.0, 0.5, 0.0, 0.5, 1.0, 0.0, 1.0, 0.5, 0.0, 0.0, 0.0, 1.0, 1.0, 1.0, 0.0, 0.5, 0.0, 0.0, 1.0, 0.5, 1.0, 0.5, 0.0, 1.0, 1.0, 0.5, 0.0, 0.5, 1.0, 0.0, 1.0, 0.5, 0.0, 0.0, 0.0, 1.0, 1.0, 1.0, 0.0, 0.5, 0.0, 0.0, 1.0, 0.5, 1.0, 0.5, 0.0, 1.0, 1.0, 0.5, 0.0, 0.5, 1.0, 0.0, 1.0, 0.5, 0.0, 0.0, 0.0, 1.0, 1.0, 1.0, 0.0, 0.5, 0.0, 0.0, 1.0, 0.5, 1.0, 0.5, 0.0, 1.0, 1.0, 0.5, 0.0, 0.5, 1.0, 0.0, 1.0, 0.5, 0.0, 0.0, 0.0, 1.0, 1.0, 1.0, 0.0, 0.5, 0.0, 0.0, 1.0, 0.5, 1.0, 0.5, 0.0, 1.0, 1.0, 0.5, 0.0, 0.5, 1.0, 0.0, 1.0, 0.5, 0.0, 0.0, 0.0, 1.0, 1.0, 1.0, 0.0, 0.5, 0.0, 0.0, 1.0, 0.5, 1.0, 0.5, 0.0, 1.0, 1.0, 0.5, 0.0, 0.5, 1.0, 0.0, 1.0, 0.5, 0.0, 0.0, 0.0, 1.0, 1.0, 1.0, 0.0, 0.5, 0.0, 0.0, 1.0, 0.5, 1.0, 0.5, 0.0, 1.0, 1.0, 0.5, 0.0, 0.5, 1.0, 0.0, 1.0, 0.5, 0.0, 0.0, 0.0, 1.0, 1.0, 1.0, 0.0, 0.5, 0.0, 0.0, 1.0, 0.5, 1.0, 0.5, 0.0, 1.0, 1.0, 0.5, 0.0, 0.5, 1.0, 0.0, 1.0, 0.5, 0.0, 0.0, 0.0, 1.0, 1.0, 1.0, 0.0, 0.5, 0.0, 0.0, 1.0, 0.5, 1.0, 0.5, 0.0, 1.0, 1.0, 0.5, 0.0, 0.5, 1.0, 0.0, 1.0, 0.5, 0.0, 0.0, 0.0, 1.0, 1.0, 1.0, 0.0, 0.5, 0.0, 0.0, 1.0, 0.5, 1.0, 0.5, 0.0, 1.0, 1.0, 0.5, 0.0, 0.5, 1.0, 0.0, 1.0, 0.5, 0.0, 0.0, 0.0, 1.0, 1.0, 1.0, 0.0, 0.5, 0.0, 0.0, 1.0, 0.5, 1.0, 0.5, 0.0, 1.0, 1.0, 0.5, 0.0, 0.5, 1.0, 0.0, 1.0, 0.5, 0.0, 0.0, 0.0, 1.0, 1.0, 1.0, 0.0, 0.5, 0.0, 0.0, 1.0, 0.5, 1.0, 0.5, 0.0, 1.0, 1.0, 0.5, 0.0, 0.5, 1.0, 0.0, 1.0, 0.5, 0.0, 0.0, 0.0, 1.0, 1.0, 1.0, 0.0, 0.5, 0.0, 0.0, 1.0, 0.5, 1.0, 0.5, 0.0, 1.0, 1.0, 0.5, 0.0, 0.5, 1.0, 0.0, 1.0, 0.5, 0.0, 0.0, 0.0, 1.0, 1.0, 1.0, 0.0, 0.5, 0.0, 0.0, 1.0, 0.5, 1.0, 0.5, 0.0, 1.0, 1.0, 0.5, 0.0, 0.5, 1.0, 0.0, 1.0, 0.5, 0.0, 0.0, 0.0, 1.0, 1.0, 1.0, 0.0, 0.5, 0.0, 0.0, 1.0, 0.5, 1.0, 0.5, 0.0, 1.0, 1.0, 0.5, 0.0, 0.5, 1.0, 0.0, 1.0, 0.5, 0.0, 0.0, 0.0, 1.0, 1.0, 1.0, 0.0, 0.5, 0.0, 0.0, 1.0, 0.5, 1.0, 0.5, 0.0, 1.0, 1.0, 0.5, 0.0, 0.5, 1.0, 0.0, 1.0, 0.5, 0.0, 0.0, 0.0, 1.0, 1.0, 1.0, 0.0, 0.5, 0.0, 0.0, 1.0, 0.5, 1.0, 0.5, 0.0, 1.0, 1.0, 0.5, 0.0, 0.5, 1.0, 0.0, 1.0, 0.5, 0.0, 0.0, 0.0, 1.0, 1.0, 1.0, 0.0, 0.5, 0.0, 0.0, 1.0, 0.5, 1.0, 0.5, 0.0, 1.0, 1.0, 0.5, 0.0, 0.5, 1.0, 0.0, 1.0, 0.5, 0.0, 0.0, 0.0, 1.0, 1.0, 1.0, 0.0, 0.5, 0.0, 0.0, 1.0, 0.5, 1.0, 0.5, 0.0, 1.0, 1.0, 0.5, 0.0, 0.5, 1.0, 0.0, 1.0, 0.5, 0.0, 0.0, 0.0, 1.0, 1.0, 1.0, 0.0, 0.5, 0.0, 0.0, 1.0, 0.5, 1.0, 0.5, 0.0, 1.0, 1.0, 0.5, 0.0, 0.5, 1.0, 0.0, 1.0, 0.5, 0.0, 0.0, 0.0, 1.0, 1.0, 1.0, 0.0, 0.5, 0.0, 0.0, 1.0, 0.5, 1.0, 0.5, 0.0, 1.0, 1.0, 0.5, 0.0, 0.5, 1.0, 0.0, 1.0, 0.5, 0.0, 0.0, 0.0, 1.0, 1.0, 1.0, 0.0, 0.5, 0.0, 0.0, 1.0, 0.5, 1.0, 0.5, 0.0, 1.0, 1.0, 0.5, 0.0, 0.5, 1.0, 0.0, 1.0, 0.5, 0.0, 0.0, 0.0, 1.0, 1.0, 1.0, 0.0, 0.5, 0.0, 0.0, 1.0, 0.5, 1.0, 0.5, 0.0, 1.0, 1.0, 0.5, 0.0, 0.5, 1.0, 0.0, 1.0, 0.5, 0.0, 0.0, 0.0, 1.0, 1.0, 1.0, 0.0, 0.5, 0.0, 0.0, 1.0, 0.5, 1.0, 0.5, 0.0, 1.0, 1.0, 0.5, 0.0, 0.5, 1.0, 0.0, 1.0, 0.5, 0.0, 0.0, 0.0, 1.0, 1.0, 1.0, 0.0, 0.5, 0.0, 0.0, 1.0, 0.5, 1.0, 0.5, 0.0, 1.0, 1.0, 0.5, 0.0, 0.5, 1.0, 0.0, 1.0, 0.5, 0.0, 0.0, 0.0, 1.0, 1.0, 1.0, 0.0, 0.5, 0.0, 0.0, 1.0, 0.5, 1.0, 0.5, 0.0, 1.0, 1.0, 0.5, 0.0, 0.5, 1.0, 0.0, 1.0, 0.5, 0.0, 0.0, 0.0, 1.0, 1.0, 1.0, 0.0, 0.5, 0.0, 0.0, 1.0, 0.5, 1.0, 0.5, 0.0, 1.0, 1.0, 0.5, 0.0, 0.5, 1.0, 0.0, 1.0, 0.5, 0.0, 0.0, 0.0, 1.0, 1.0, 1.0, 0.0, 0.5, 0.0, 0.0, 1.0, 0.5, 1.0, 0.5, 0.0, 1.0, 1.0, 0.5, 0.0, 0.5, 1.0, 0.0, 1.0, 0.5, 0.0, 0.0, 0.0, 1.0, 1.0, 1.0, 0.0, 0.5, 0.0, 0.0, 1.0, 0.5, 1.0, 0.5, 0.0, 1.0, 1.0, 0.5, 0.0, 0.5, 1.0, 0.0, 1.0, 0.5, 0.0, 0.0, 0.0, 1.0, 1.0, 1.0, 0.0, 0.5, 0.0, 0.0, 1.0, 0.5, 1.0, 0.5, 0.0, 1.0, 1.0, 0.5, 0.0, 0.5, 1.0, 0.0, 1.0, 0.5, 0.0, 0.0, 0.0, 1.0, 1.0, 1.0, 0.0, 0.5, 0.0, 0.0, 1.0, 0.5, 1.0, 0.5, 0.0, 1.0, 1.0, 0.5, 0.0, 0.5, 1.0, 0.0, 1.0, 0.5, 0.0, 0.0, 0.0, 1.0, 1.0, 1.0, 0.0, 0.5, 0.0, 0.0, 1.0, 0.5, 1.0, 0.5, 0.0])
me_plane.materials.append(mat_leaf)
me_plane.update()

# ---- objects
ob_stem = bpy.data.objects.new('Stem', me_sphere)
ob_leaves = bpy.data.objects.new('Leaves', me_plane)

# ---- transforms, parenting, visibility, modifiers, constraints
ob_stem.location = (0.0, 0.0, 1.237)
ob_stem.scale = (0.4513, 0.4513, 1.369)
ob_leaves.location = (0.0, 0.0, 0.0)

# ---- collection membership
col_collection.objects.link(ob_stem)
col_collection.objects.link(ob_leaves)

# ---- scene / render settings (as saved in the file)
scene.frame_start = 1; scene.frame_end = 250; scene.frame_set(1)
scene.render.engine = 'BLENDER_EEVEE_NEXT'
scene.render.bake_bias = 0.0
scene.render.bake_samples = 0
scene.cycles.sampling_pattern = 'TABULATED_SOBOL'
scene.eevee.use_volume_custom_range = False
bpy.context.view_layer.update()

# ---- added for rendering (the .blend has no active camera and no usable light): camera, sun
cam_auto = bpy.data.cameras.new('AutoCamera')
cam_auto.lens = 50.0
cam_auto.sensor_width = 36.0
cam_auto.clip_end = 1000.0
ob_auto_camera = bpy.data.objects.new('AutoCamera', cam_auto)
scene.collection.objects.link(ob_auto_camera)
ob_auto_camera.location = (6.42924, -7.71449, 6.05268)
ob_auto_camera.rotation_euler = (1.09748, -7.21219e-08, 0.694738)
scene.camera = ob_auto_camera
light_auto_sun = bpy.data.lights.new('AutoSun', 'SUN')
light_auto_sun.energy = 3.0
light_auto_sun.angle = 0.0523599
ob_auto_sun = bpy.data.objects.new('AutoSun', light_auto_sun)
scene.collection.objects.link(ob_auto_sun)
ob_auto_sun.rotation_euler = (0.872665, 0.174533, 0.523599)
bpy.context.view_layer.update()
